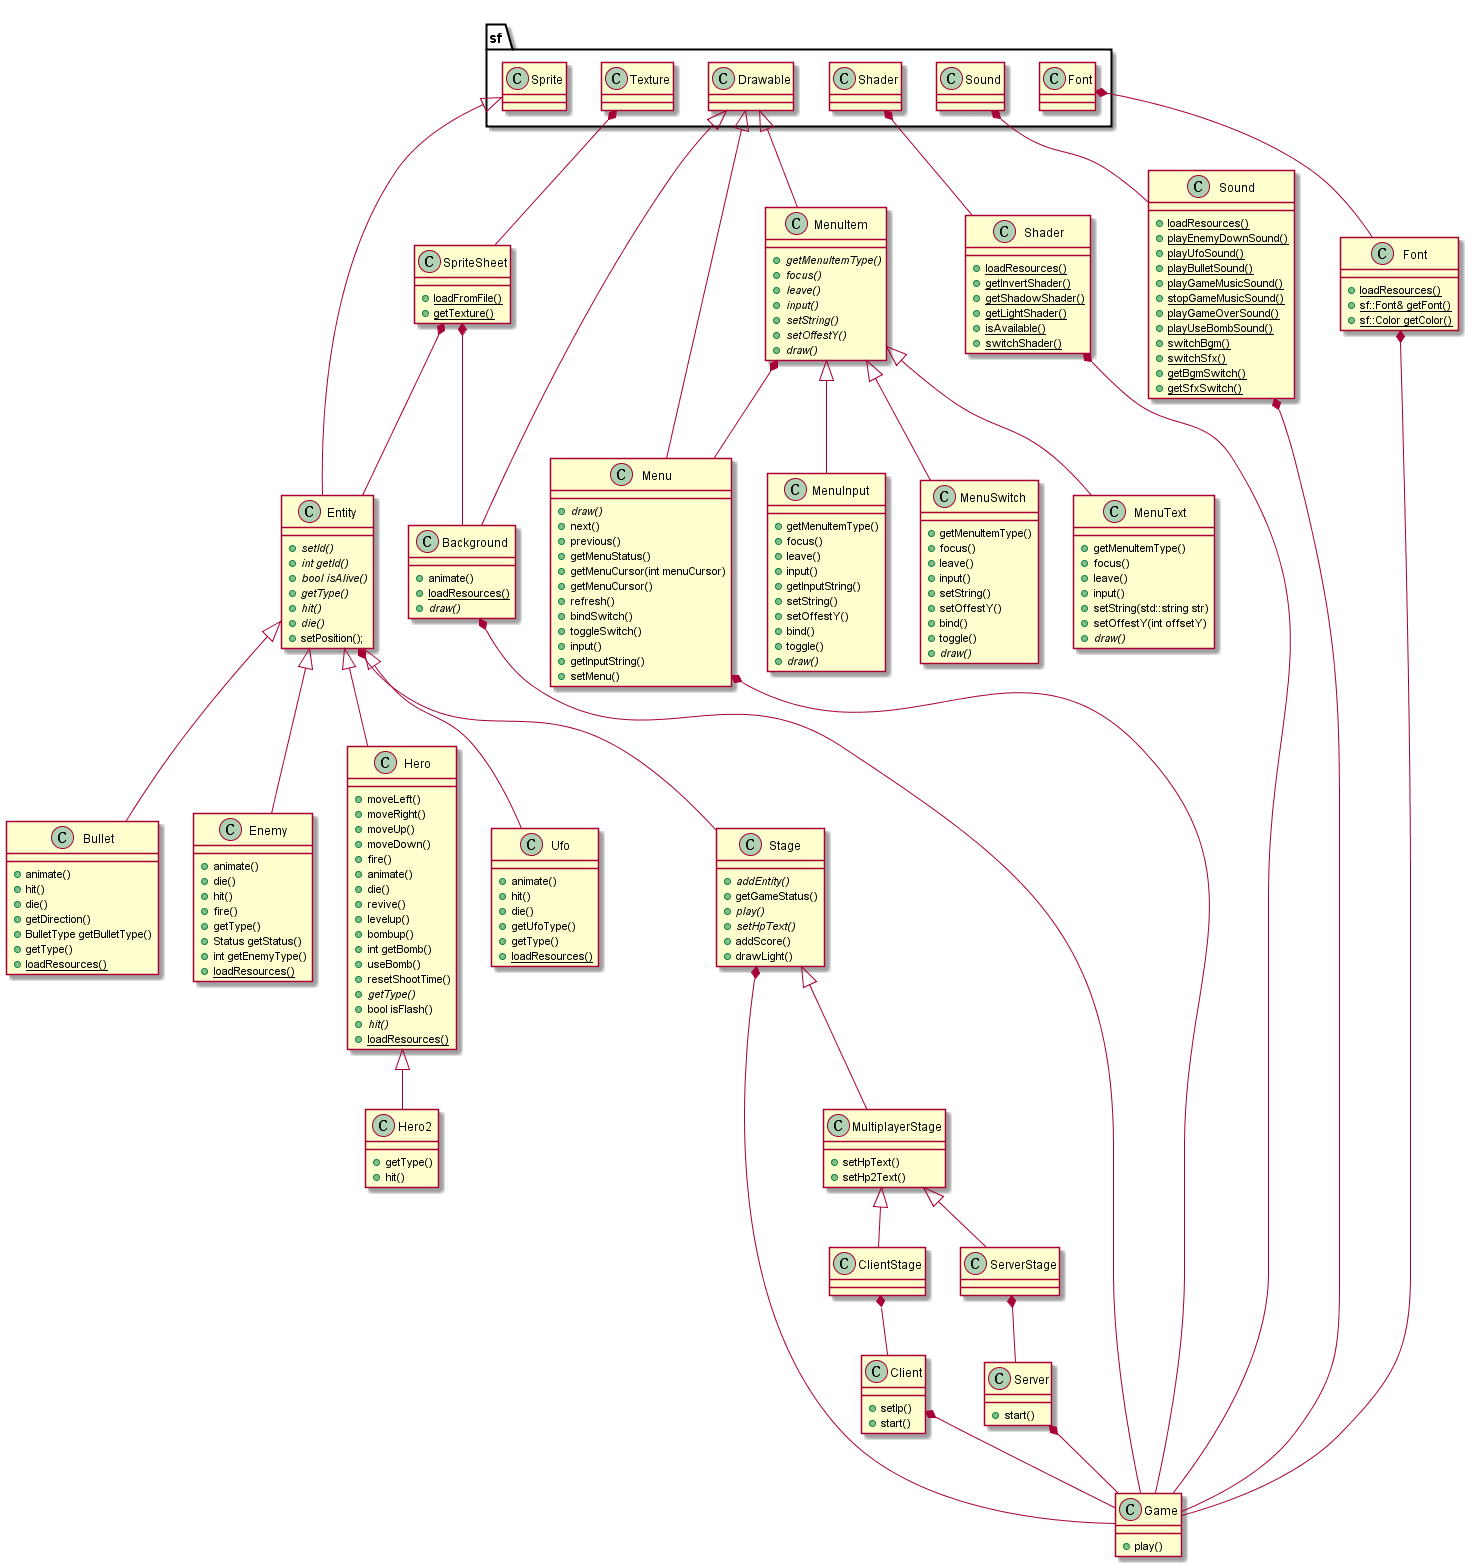

The diagram above was rendered by PlantUML. Its source (embedded in the PNG):
@startuml

class Background {
	+animate()
	+{static}loadResources()
	+{abstract}draw()
}

class Bullet {
	+animate()
	+hit()
	+die()
	+getDirection()
	+BulletType getBulletType()
	+getType()
	+{static}loadResources()
}

class Client {
	+setIp()
	+start()
}

class ClientStage {
}

class Enemy {
	+animate()
	+die()
	+hit()
	+fire()
	+getType()
	+Status getStatus()
	+int getEnemyType()
	+{static}loadResources()
}

class Entity {
	+{abstract}setId()
	+{abstract}int getId()
	+{abstract}bool isAlive()
	+{abstract}getType()
	+{abstract}hit()
	+{abstract}die()
	+setPosition();
}

class Font {
	+{static}loadResources()
	+{static}sf::Font& getFont()
	+{static}sf::Color getColor()
}

class Game {
	+play()
}

class Hero {
	+moveLeft()
	+moveRight()
	+moveUp()
	+moveDown()
	+fire()
	+animate()
	+die()
	+revive()
	+levelup()
	+bombup()
	+int getBomb()
	+useBomb()
	+resetShootTime()
	+{abstract}getType()
	+bool isFlash()
	+{abstract}hit()
	+{static}loadResources()
}

class Hero2 {
	+getType()
	+hit()
}

class Menu {
	+{abstract}draw()
	+next()
	+previous()
	+getMenuStatus()
	+getMenuCursor(int menuCursor)
	+getMenuCursor()
	+refresh()
	+bindSwitch()
	+toggleSwitch()
	+input()
	+getInputString()
	+setMenu()
}

class MenuItem {
	+{abstract}getMenuItemType()
	+{abstract}focus()
	+{abstract}leave()
	+{abstract}input()
	+{abstract}setString()
	+{abstract}setOffestY()
	+{abstract}draw()
}

class MenuInput {
	+getMenuItemType()
	+focus()
	+leave()
	+input()
	+getInputString()
	+setString()
	+setOffestY()
	+bind()
	+toggle()
	+{abstract}draw()
}

class MenuSwitch {
	+getMenuItemType()
	+focus()
	+leave()
	+input()
	+setString()
	+setOffestY()
	+bind()
	+toggle()
	+{abstract}draw()
}

class MenuText {
	+getMenuItemType()
	+focus()
	+leave()
	+input()
	+setString(std::string str)
	+setOffestY(int offsetY)
	+{abstract}draw()
}

class MultiplayerStage {
	+setHpText()
	+setHp2Text()
}

class Server {
	+start()
}

class ServerStage {
}

class Shader {
	+{static}loadResources()
	+{static}getInvertShader()
	+{static}getShadowShader()
	+{static}getLightShader()
	+{static}isAvailable()
	+{static}switchShader()
}

class Sound {
	+{static}loadResources()
	+{static}playEnemyDownSound()
	+{static}playUfoSound()
	+{static}playBulletSound()
	+{static}playGameMusicSound()
	+{static}stopGameMusicSound()
	+{static}playGameOverSound()
	+{static}playUseBombSound()
	+{static}switchBgm()
	+{static}switchSfx()
	+{static}getBgmSwitch()
	+{static}getSfxSwitch()
}

class SpriteSheet {
    +{static}loadFromFile()
    +{static}getTexture()
}

class Ufo {
	+animate()
	+hit()
	+die()
	+getUfoType()
	+getType()
	+{static}loadResources()
}

class Stage {
	+{abstract}addEntity()
	+getGameStatus()
	+{abstract}play()
	+{abstract}setHpText()
	+addScore()
	+drawLight()
}

namespace sf {
	class Sprite
	class Texture
	class Drawable
	class Shader
	class Sound
	class Font
}

sf.Drawable <|-- Background
sf.Drawable <|-- Menu
sf.Drawable <|-- MenuItem
sf.Sprite <|-- Entity
sf.Texture *-- SpriteSheet
sf.Shader *-- Shader
sf.Sound *-- Sound
sf.Font *-- Font
Background *-- Game
Stage *-- Game
Server *-- Game
Client *-- Game
ServerStage *-- Server
ClientStage *-- Client
Entity *-- Stage
Menu *-- Game
MenuItem *-- Menu
SpriteSheet *-- Entity
SpriteSheet *-- Background
Shader *-- Game
Sound *-- Game
Font *-- Game
Entity <|-- Bullet
Entity <|-- Enemy
Entity <|-- Hero
Entity <|-- Ufo
Hero <|-- Hero2
MenuItem <|-- MenuInput
MenuItem <|-- MenuSwitch
MenuItem <|-- MenuText
Stage <|-- MultiplayerStage
MultiplayerStage <|-- ClientStage
MultiplayerStage <|-- ServerStage

@enduml